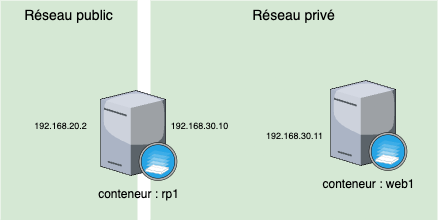

The diagram above was exported from draw.io. Its source (the exported page's mxGraphModel, read from the mxfile embedded in the PNG):
<mxGraphModel dx="2187" dy="2661" grid="1" gridSize="10" guides="1" tooltips="1" connect="1" arrows="1" fold="1" page="1" pageScale="1.5" pageWidth="1169" pageHeight="826" background="none" math="0" shadow="0">
  <root>
    <mxCell id="0" style=";html=1;" />
    <mxCell id="1" style=";html=1;" parent="0" />
    <mxCell id="1dE9r09fMvpCwpMdnROC-10" value="Réseau privé" style="whiteSpace=wrap;html=1;fillColor=#d5e8d4;fontSize=14;strokeColor=none;verticalAlign=top;" vertex="1" parent="1">
      <mxGeometry x="670" y="-650" width="287" height="220" as="geometry" />
    </mxCell>
    <mxCell id="1dE9r09fMvpCwpMdnROC-8" value="conteneur : web1" style="verticalLabelPosition=bottom;sketch=0;aspect=fixed;html=1;verticalAlign=top;strokeColor=none;align=center;outlineConnect=0;shape=mxgraph.citrix.xenserver;" vertex="1" parent="1">
      <mxGeometry x="850" y="-570" width="76.5" height="90" as="geometry" />
    </mxCell>
    <mxCell id="1dE9r09fMvpCwpMdnROC-11" value="Réseau public" style="whiteSpace=wrap;html=1;fillColor=#d5e8d4;fontSize=14;strokeColor=none;verticalAlign=top;" vertex="1" parent="1">
      <mxGeometry x="520" y="-650" width="137" height="220" as="geometry" />
    </mxCell>
    <mxCell id="1dE9r09fMvpCwpMdnROC-2" value="conteneur : rp1" style="verticalLabelPosition=bottom;sketch=0;aspect=fixed;html=1;verticalAlign=top;strokeColor=none;align=center;outlineConnect=0;shape=mxgraph.citrix.xenserver;" vertex="1" parent="1">
      <mxGeometry x="620" y="-560" width="76.5" height="90" as="geometry" />
    </mxCell>
    <mxCell id="1dE9r09fMvpCwpMdnROC-13" value="&lt;font style=&quot;font-size: 9px;&quot;&gt;192.168.20.2&lt;/font&gt;" style="text;html=1;align=center;verticalAlign=middle;resizable=0;points=[];autosize=1;strokeColor=none;fillColor=none;" vertex="1" parent="1">
      <mxGeometry x="540" y="-540" width="80" height="30" as="geometry" />
    </mxCell>
    <mxCell id="1dE9r09fMvpCwpMdnROC-14" value="&lt;font style=&quot;font-size: 9px;&quot;&gt;192.168.30.11&lt;/font&gt;" style="text;html=1;align=center;verticalAlign=middle;resizable=0;points=[];autosize=1;strokeColor=none;fillColor=none;" vertex="1" parent="1">
      <mxGeometry x="773.5" y="-530" width="80" height="30" as="geometry" />
    </mxCell>
    <mxCell id="1dE9r09fMvpCwpMdnROC-15" value="&lt;font style=&quot;font-size: 9px;&quot;&gt;192.168.30.10&lt;/font&gt;" style="text;html=1;align=center;verticalAlign=middle;resizable=0;points=[];autosize=1;strokeColor=none;fillColor=none;" vertex="1" parent="1">
      <mxGeometry x="679" y="-540" width="80" height="30" as="geometry" />
    </mxCell>
  </root>
</mxGraphModel>